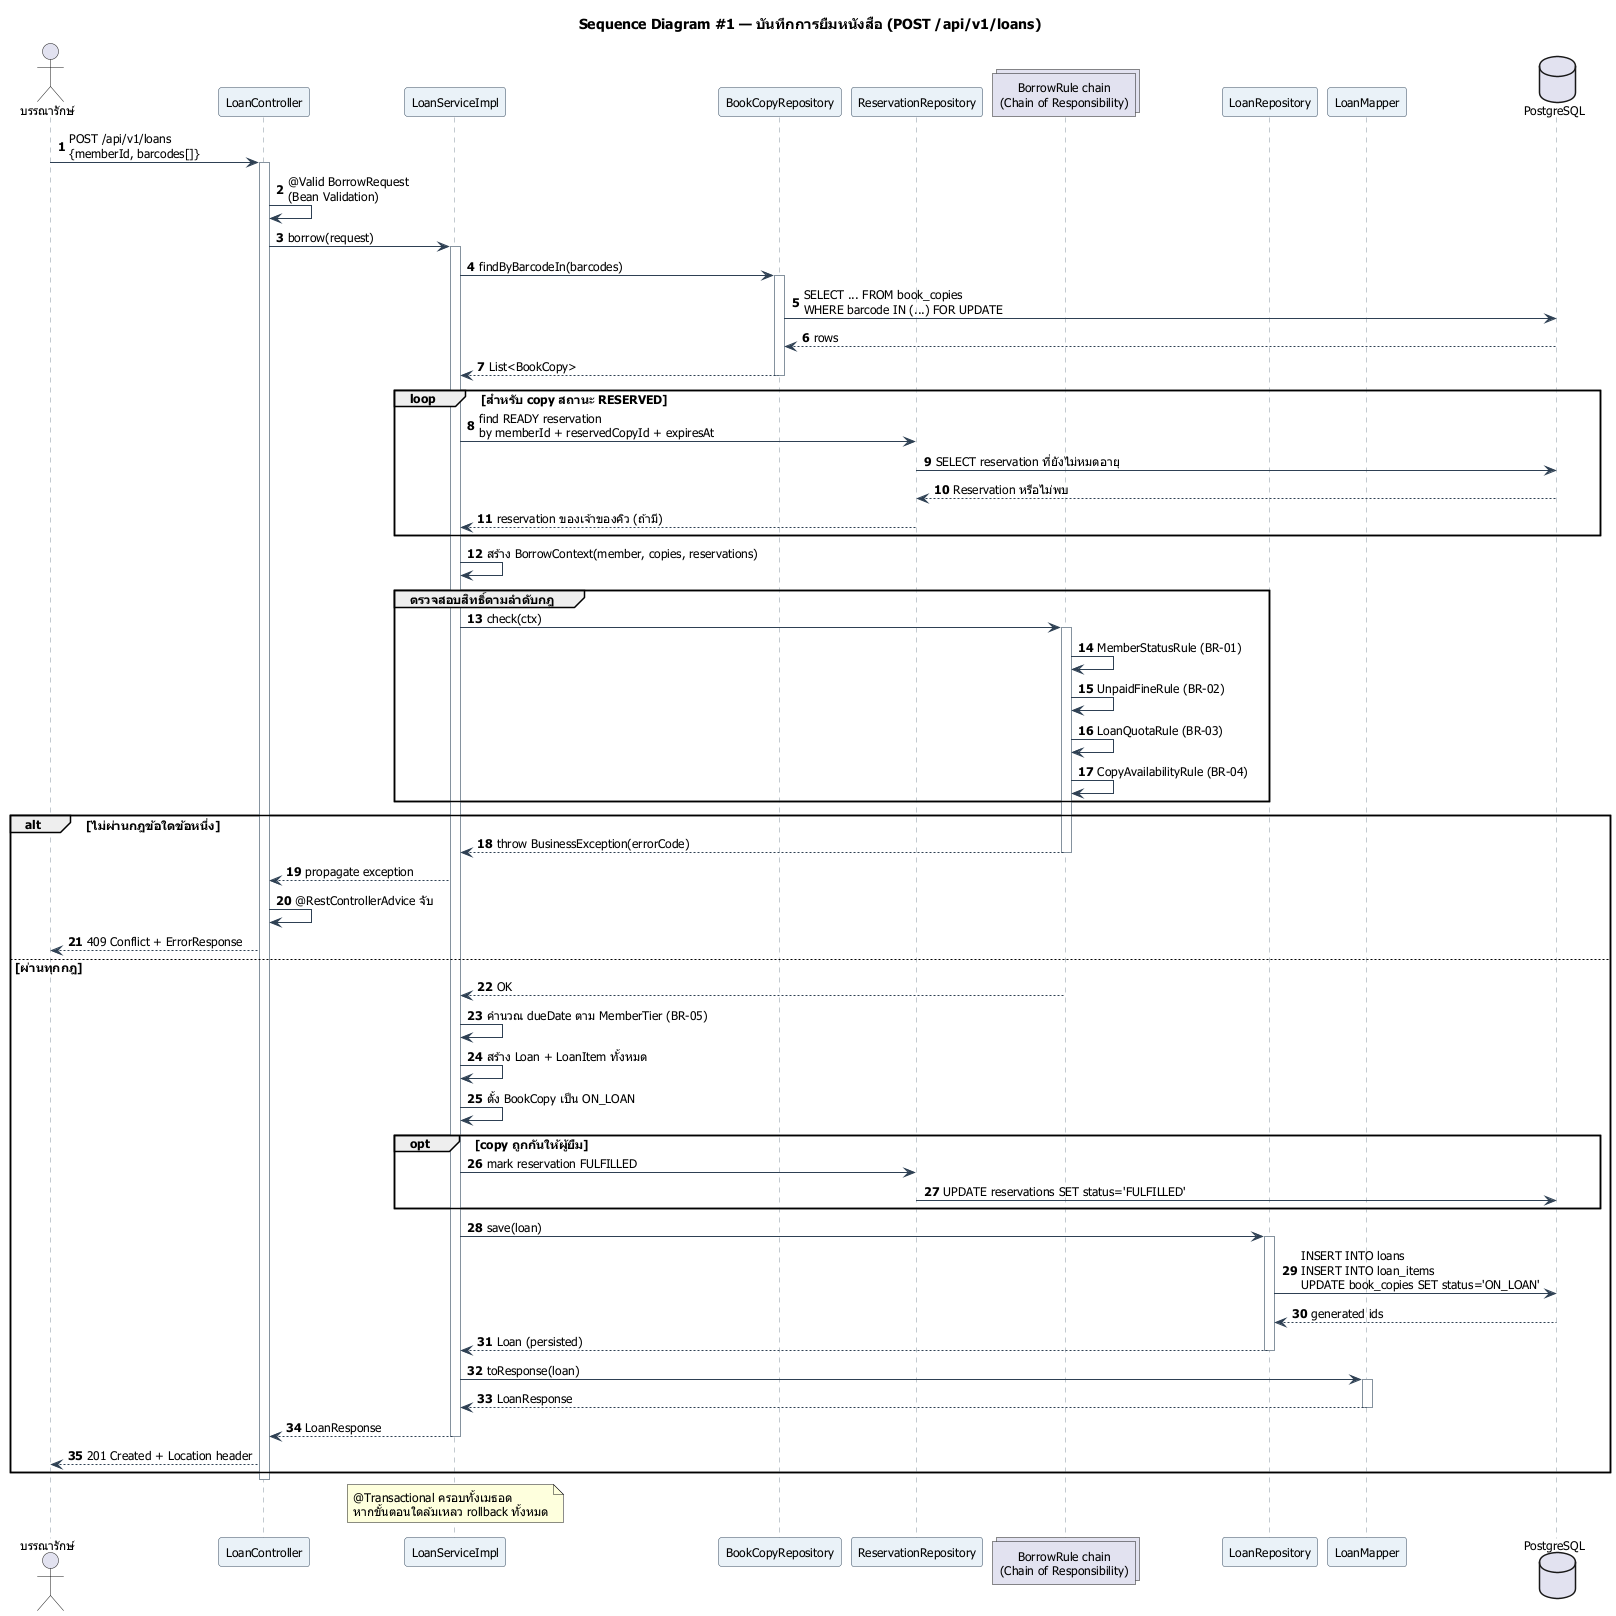

The diagram above was rendered by PlantUML. Its source (embedded in the PNG):
@startuml 05-sequence-borrow
title Sequence Diagram #1 — บันทึกการยืมหนังสือ (POST /api/v1/loans)

skinparam defaultFontName "Tahoma"
skinparam defaultFontSize 12
skinparam shadowing false
skinparam sequence {
  ArrowColor #2E4053
  LifeLineBorderColor #85929E
  ParticipantBorderColor #34495E
  ParticipantBackgroundColor #EAF2F8
}
autonumber

actor "บรรณารักษ์" as LIB
participant "LoanController" as C
participant "LoanServiceImpl" as S
participant "BookCopyRepository" as CR
participant "ReservationRepository" as RR
collections "BorrowRule chain\n(Chain of Responsibility)" as R
participant "LoanRepository" as LR
participant "LoanMapper" as M
database "PostgreSQL" as DB

LIB -> C : POST /api/v1/loans\n{memberId, barcodes[]}
activate C
C -> C : @Valid BorrowRequest\n(Bean Validation)
C -> S : borrow(request)
activate S

S -> CR : findByBarcodeIn(barcodes)
activate CR
CR -> DB : SELECT ... FROM book_copies\nWHERE barcode IN (...) FOR UPDATE
DB --> CR : rows
CR --> S : List<BookCopy>
deactivate CR

loop สำหรับ copy สถานะ RESERVED
  S -> RR : find READY reservation\nby memberId + reservedCopyId + expiresAt
  RR -> DB : SELECT reservation ที่ยังไม่หมดอายุ
  DB --> RR : Reservation หรือไม่พบ
  RR --> S : reservation ของเจ้าของคิว (ถ้ามี)
end

S -> S : สร้าง BorrowContext(member, copies, reservations)

group ตรวจสอบสิทธิ์ตามลำดับกฎ
  S -> R : check(ctx)
  activate R
  R -> R : MemberStatusRule (BR-01)
  R -> R : UnpaidFineRule (BR-02)
  R -> R : LoanQuotaRule (BR-03)
  R -> R : CopyAvailabilityRule (BR-04)
end

alt ไม่ผ่านกฎข้อใดข้อหนึ่ง
  R --> S : throw BusinessException(errorCode)
  deactivate R
  S --> C : propagate exception
  C -> C : @RestControllerAdvice จับ
  C --> LIB : 409 Conflict + ErrorResponse
else ผ่านทุกกฎ
  R --> S : OK
  S -> S : คำนวณ dueDate ตาม MemberTier (BR-05)
  S -> S : สร้าง Loan + LoanItem ทั้งหมด
  S -> S : ตั้ง BookCopy เป็น ON_LOAN
  opt copy ถูกกันให้ผู้ยืม
    S -> RR : mark reservation FULFILLED
    RR -> DB : UPDATE reservations SET status='FULFILLED'
  end
  S -> LR : save(loan)
  activate LR
  LR -> DB : INSERT INTO loans\nINSERT INTO loan_items\nUPDATE book_copies SET status='ON_LOAN'
  DB --> LR : generated ids
  LR --> S : Loan (persisted)
  deactivate LR

  S -> M : toResponse(loan)
  activate M
  M --> S : LoanResponse
  deactivate M

  S --> C : LoanResponse
  deactivate S
  C --> LIB : 201 Created + Location header
end
deactivate C

note over S
  @Transactional ครอบทั้งเมธอด
  หากขั้นตอนใดล้มเหลว rollback ทั้งหมด
end note

@enduml